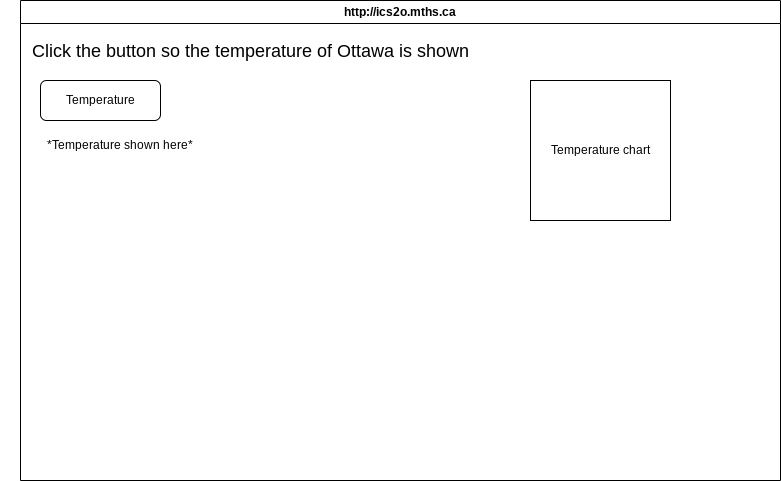

The diagram above was exported from draw.io. Its source (the exported page's mxGraphModel, read from the mxfile embedded in the PNG):
<mxGraphModel dx="1086" dy="658" grid="1" gridSize="10" guides="1" tooltips="1" connect="1" arrows="1" fold="1" page="1" pageScale="1" pageWidth="850" pageHeight="1100" math="0" shadow="0">
  <root>
    <mxCell id="0" />
    <mxCell id="1" parent="0" />
    <mxCell id="7" value="http://ics2o.mths.ca" style="swimlane;whiteSpace=wrap;html=1;" parent="1" vertex="1">
      <mxGeometry x="30" y="40" width="760" height="480" as="geometry" />
    </mxCell>
    <mxCell id="8" value="&lt;span style=&quot;font-family: Helvetica, Arial, sans-serif; font-size: 17.5px; text-align: start;&quot;&gt;&lt;font color=&quot;#000000&quot;&gt;Click the button so the temperature of Ottawa is shown&lt;/font&gt;&lt;/span&gt;" style="text;html=1;strokeColor=none;fillColor=none;align=center;verticalAlign=middle;whiteSpace=wrap;rounded=0;" vertex="1" parent="7">
      <mxGeometry x="-20" y="30" width="500" height="40" as="geometry" />
    </mxCell>
    <mxCell id="9" value="Temperature" style="rounded=1;whiteSpace=wrap;html=1;labelBackgroundColor=none;fontColor=#000000;" vertex="1" parent="7">
      <mxGeometry x="20" y="80" width="120" height="40" as="geometry" />
    </mxCell>
    <mxCell id="10" value="*Temperature shown here*" style="text;html=1;strokeColor=none;fillColor=none;align=center;verticalAlign=middle;whiteSpace=wrap;rounded=0;labelBackgroundColor=none;fontColor=#000000;" vertex="1" parent="7">
      <mxGeometry x="10" y="130" width="180" height="30" as="geometry" />
    </mxCell>
    <mxCell id="11" value="Temperature chart" style="whiteSpace=wrap;html=1;aspect=fixed;labelBackgroundColor=none;fontColor=#000000;" vertex="1" parent="7">
      <mxGeometry x="510" y="80" width="140" height="140" as="geometry" />
    </mxCell>
  </root>
</mxGraphModel>